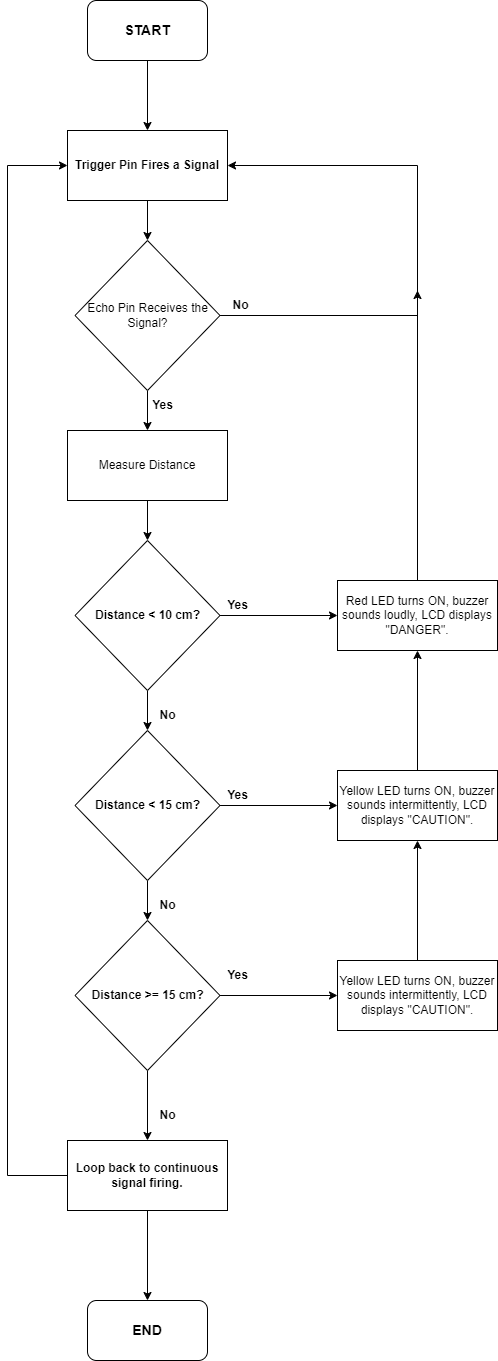

The diagram above was exported from draw.io. Its source (the exported page's mxGraphModel, read from the mxfile embedded in the PNG):
<mxGraphModel dx="1393" dy="755" grid="1" gridSize="10" guides="1" tooltips="1" connect="1" arrows="1" fold="1" page="1" pageScale="1" pageWidth="850" pageHeight="1100" background="#FFFFFF" math="0" shadow="0">
  <root>
    <mxCell id="0" />
    <mxCell id="1" parent="0" />
    <mxCell id="zjZVvfEltFLnhXbD85pU-3" style="edgeStyle=orthogonalEdgeStyle;rounded=0;orthogonalLoop=1;jettySize=auto;html=1;entryX=0.5;entryY=0;entryDx=0;entryDy=0;" edge="1" parent="1" source="zjZVvfEltFLnhXbD85pU-1" target="zjZVvfEltFLnhXbD85pU-2">
      <mxGeometry relative="1" as="geometry" />
    </mxCell>
    <mxCell id="zjZVvfEltFLnhXbD85pU-1" value="&lt;b&gt;&lt;font style=&quot;font-size: 14px;&quot;&gt;START&lt;/font&gt;&lt;/b&gt;" style="rounded=1;whiteSpace=wrap;html=1;" vertex="1" parent="1">
      <mxGeometry x="370" y="20" width="120" height="60" as="geometry" />
    </mxCell>
    <mxCell id="zjZVvfEltFLnhXbD85pU-5" style="edgeStyle=orthogonalEdgeStyle;rounded=0;orthogonalLoop=1;jettySize=auto;html=1;entryX=0.5;entryY=0;entryDx=0;entryDy=0;" edge="1" parent="1" source="zjZVvfEltFLnhXbD85pU-2" target="zjZVvfEltFLnhXbD85pU-4">
      <mxGeometry relative="1" as="geometry" />
    </mxCell>
    <mxCell id="zjZVvfEltFLnhXbD85pU-2" value="&lt;b&gt;Trigger Pin Fires a Signal&lt;/b&gt;" style="rounded=0;whiteSpace=wrap;html=1;" vertex="1" parent="1">
      <mxGeometry x="350" y="150" width="160" height="70" as="geometry" />
    </mxCell>
    <mxCell id="zjZVvfEltFLnhXbD85pU-6" style="edgeStyle=orthogonalEdgeStyle;rounded=0;orthogonalLoop=1;jettySize=auto;html=1;entryX=1;entryY=0.5;entryDx=0;entryDy=0;" edge="1" parent="1" source="zjZVvfEltFLnhXbD85pU-4" target="zjZVvfEltFLnhXbD85pU-2">
      <mxGeometry relative="1" as="geometry">
        <mxPoint x="680" y="200" as="targetPoint" />
        <Array as="points">
          <mxPoint x="700" y="335" />
          <mxPoint x="700" y="185" />
        </Array>
      </mxGeometry>
    </mxCell>
    <mxCell id="zjZVvfEltFLnhXbD85pU-10" value="" style="edgeStyle=orthogonalEdgeStyle;rounded=0;orthogonalLoop=1;jettySize=auto;html=1;" edge="1" parent="1" source="zjZVvfEltFLnhXbD85pU-4" target="zjZVvfEltFLnhXbD85pU-7">
      <mxGeometry relative="1" as="geometry" />
    </mxCell>
    <mxCell id="zjZVvfEltFLnhXbD85pU-4" value="&lt;div style=&quot;&quot;&gt;&lt;span style=&quot;background-color: initial;&quot;&gt;Echo Pin Receives the Signal?&lt;/span&gt;&lt;/div&gt;" style="rhombus;whiteSpace=wrap;html=1;align=center;" vertex="1" parent="1">
      <mxGeometry x="357.5" y="260" width="145" height="150" as="geometry" />
    </mxCell>
    <mxCell id="zjZVvfEltFLnhXbD85pU-12" value="" style="edgeStyle=orthogonalEdgeStyle;rounded=0;orthogonalLoop=1;jettySize=auto;html=1;" edge="1" parent="1" source="zjZVvfEltFLnhXbD85pU-7" target="zjZVvfEltFLnhXbD85pU-11">
      <mxGeometry relative="1" as="geometry" />
    </mxCell>
    <mxCell id="zjZVvfEltFLnhXbD85pU-7" value="Measure Distance" style="rounded=0;whiteSpace=wrap;html=1;" vertex="1" parent="1">
      <mxGeometry x="350" y="450" width="160" height="70" as="geometry" />
    </mxCell>
    <mxCell id="zjZVvfEltFLnhXbD85pU-14" value="" style="edgeStyle=orthogonalEdgeStyle;rounded=0;orthogonalLoop=1;jettySize=auto;html=1;" edge="1" parent="1" source="zjZVvfEltFLnhXbD85pU-11" target="zjZVvfEltFLnhXbD85pU-13">
      <mxGeometry relative="1" as="geometry" />
    </mxCell>
    <mxCell id="zjZVvfEltFLnhXbD85pU-24" style="edgeStyle=orthogonalEdgeStyle;rounded=0;orthogonalLoop=1;jettySize=auto;html=1;entryX=0;entryY=0.5;entryDx=0;entryDy=0;" edge="1" parent="1" source="zjZVvfEltFLnhXbD85pU-11" target="zjZVvfEltFLnhXbD85pU-22">
      <mxGeometry relative="1" as="geometry" />
    </mxCell>
    <mxCell id="zjZVvfEltFLnhXbD85pU-11" value="&lt;div style=&quot;&quot;&gt;&lt;strong&gt;Distance &amp;lt; 10 cm?&lt;/strong&gt;&lt;/div&gt;" style="rhombus;whiteSpace=wrap;html=1;align=center;" vertex="1" parent="1">
      <mxGeometry x="357.5" y="560" width="145" height="150" as="geometry" />
    </mxCell>
    <mxCell id="zjZVvfEltFLnhXbD85pU-16" value="" style="edgeStyle=orthogonalEdgeStyle;rounded=0;orthogonalLoop=1;jettySize=auto;html=1;" edge="1" parent="1" source="zjZVvfEltFLnhXbD85pU-13" target="zjZVvfEltFLnhXbD85pU-15">
      <mxGeometry relative="1" as="geometry" />
    </mxCell>
    <mxCell id="zjZVvfEltFLnhXbD85pU-28" style="edgeStyle=orthogonalEdgeStyle;rounded=0;orthogonalLoop=1;jettySize=auto;html=1;entryX=0;entryY=0.5;entryDx=0;entryDy=0;" edge="1" parent="1" source="zjZVvfEltFLnhXbD85pU-13" target="zjZVvfEltFLnhXbD85pU-27">
      <mxGeometry relative="1" as="geometry" />
    </mxCell>
    <mxCell id="zjZVvfEltFLnhXbD85pU-13" value="&lt;div style=&quot;&quot;&gt;&lt;strong&gt;Distance &amp;lt; 15 cm?&lt;/strong&gt;&lt;/div&gt;" style="rhombus;whiteSpace=wrap;html=1;align=center;" vertex="1" parent="1">
      <mxGeometry x="357.5" y="750" width="145" height="150" as="geometry" />
    </mxCell>
    <mxCell id="zjZVvfEltFLnhXbD85pU-32" style="edgeStyle=orthogonalEdgeStyle;rounded=0;orthogonalLoop=1;jettySize=auto;html=1;entryX=0;entryY=0.5;entryDx=0;entryDy=0;" edge="1" parent="1" source="zjZVvfEltFLnhXbD85pU-15" target="zjZVvfEltFLnhXbD85pU-31">
      <mxGeometry relative="1" as="geometry" />
    </mxCell>
    <mxCell id="zjZVvfEltFLnhXbD85pU-37" style="edgeStyle=orthogonalEdgeStyle;rounded=0;orthogonalLoop=1;jettySize=auto;html=1;entryX=0.5;entryY=0;entryDx=0;entryDy=0;" edge="1" parent="1" source="zjZVvfEltFLnhXbD85pU-15" target="zjZVvfEltFLnhXbD85pU-36">
      <mxGeometry relative="1" as="geometry" />
    </mxCell>
    <mxCell id="zjZVvfEltFLnhXbD85pU-15" value="&lt;div style=&quot;&quot;&gt;&lt;strong&gt;Distance &amp;gt;= 15 cm?&lt;/strong&gt;&lt;/div&gt;" style="rhombus;whiteSpace=wrap;html=1;align=center;" vertex="1" parent="1">
      <mxGeometry x="357.5" y="940" width="145" height="150" as="geometry" />
    </mxCell>
    <mxCell id="zjZVvfEltFLnhXbD85pU-18" value="&lt;b&gt;&lt;font style=&quot;font-size: 14px;&quot;&gt;END&lt;/font&gt;&lt;/b&gt;" style="rounded=1;whiteSpace=wrap;html=1;" vertex="1" parent="1">
      <mxGeometry x="370" y="1320" width="120" height="60" as="geometry" />
    </mxCell>
    <mxCell id="zjZVvfEltFLnhXbD85pU-19" value="&lt;b&gt;Yes&lt;/b&gt;" style="text;html=1;align=center;verticalAlign=middle;resizable=0;points=[];autosize=1;strokeColor=none;fillColor=none;" vertex="1" parent="1">
      <mxGeometry x="425" y="410" width="40" height="30" as="geometry" />
    </mxCell>
    <mxCell id="zjZVvfEltFLnhXbD85pU-20" value="&lt;b&gt;No&lt;/b&gt;" style="text;html=1;align=center;verticalAlign=middle;resizable=0;points=[];autosize=1;strokeColor=none;fillColor=none;" vertex="1" parent="1">
      <mxGeometry x="502.5" y="310" width="40" height="30" as="geometry" />
    </mxCell>
    <mxCell id="zjZVvfEltFLnhXbD85pU-21" value="&lt;b&gt;Yes&lt;/b&gt;" style="text;html=1;align=center;verticalAlign=middle;resizable=0;points=[];autosize=1;strokeColor=none;fillColor=none;" vertex="1" parent="1">
      <mxGeometry x="500" y="610" width="40" height="30" as="geometry" />
    </mxCell>
    <mxCell id="zjZVvfEltFLnhXbD85pU-25" style="edgeStyle=orthogonalEdgeStyle;rounded=0;orthogonalLoop=1;jettySize=auto;html=1;" edge="1" parent="1" source="zjZVvfEltFLnhXbD85pU-22">
      <mxGeometry relative="1" as="geometry">
        <mxPoint x="700" y="310" as="targetPoint" />
        <Array as="points">
          <mxPoint x="700" y="330" />
        </Array>
      </mxGeometry>
    </mxCell>
    <mxCell id="zjZVvfEltFLnhXbD85pU-22" value=" Red LED turns ON, buzzer sounds loudly, LCD displays &quot;DANGER&quot;." style="rounded=0;whiteSpace=wrap;html=1;" vertex="1" parent="1">
      <mxGeometry x="620" y="600" width="160" height="70" as="geometry" />
    </mxCell>
    <mxCell id="zjZVvfEltFLnhXbD85pU-26" value="&lt;b&gt;No&lt;/b&gt;" style="text;html=1;align=center;verticalAlign=middle;resizable=0;points=[];autosize=1;strokeColor=none;fillColor=none;" vertex="1" parent="1">
      <mxGeometry x="430" y="720" width="40" height="30" as="geometry" />
    </mxCell>
    <mxCell id="zjZVvfEltFLnhXbD85pU-29" style="edgeStyle=orthogonalEdgeStyle;rounded=0;orthogonalLoop=1;jettySize=auto;html=1;entryX=0.5;entryY=1;entryDx=0;entryDy=0;" edge="1" parent="1" source="zjZVvfEltFLnhXbD85pU-27" target="zjZVvfEltFLnhXbD85pU-22">
      <mxGeometry relative="1" as="geometry" />
    </mxCell>
    <mxCell id="zjZVvfEltFLnhXbD85pU-27" value=" Yellow LED turns ON, buzzer sounds intermittently, LCD displays &quot;CAUTION&quot;." style="rounded=0;whiteSpace=wrap;html=1;" vertex="1" parent="1">
      <mxGeometry x="620" y="790" width="160" height="70" as="geometry" />
    </mxCell>
    <mxCell id="zjZVvfEltFLnhXbD85pU-30" value="&lt;b&gt;Yes&lt;/b&gt;" style="text;html=1;align=center;verticalAlign=middle;resizable=0;points=[];autosize=1;strokeColor=none;fillColor=none;" vertex="1" parent="1">
      <mxGeometry x="500" y="800" width="40" height="30" as="geometry" />
    </mxCell>
    <mxCell id="zjZVvfEltFLnhXbD85pU-33" style="edgeStyle=orthogonalEdgeStyle;rounded=0;orthogonalLoop=1;jettySize=auto;html=1;entryX=0.5;entryY=1;entryDx=0;entryDy=0;" edge="1" parent="1" source="zjZVvfEltFLnhXbD85pU-31" target="zjZVvfEltFLnhXbD85pU-27">
      <mxGeometry relative="1" as="geometry" />
    </mxCell>
    <mxCell id="zjZVvfEltFLnhXbD85pU-31" value=" Yellow LED turns ON, buzzer sounds intermittently, LCD displays &quot;CAUTION&quot;." style="rounded=0;whiteSpace=wrap;html=1;" vertex="1" parent="1">
      <mxGeometry x="620" y="980" width="160" height="70" as="geometry" />
    </mxCell>
    <mxCell id="zjZVvfEltFLnhXbD85pU-34" value="&lt;b&gt;No&lt;/b&gt;" style="text;html=1;align=center;verticalAlign=middle;resizable=0;points=[];autosize=1;strokeColor=none;fillColor=none;" vertex="1" parent="1">
      <mxGeometry x="430" y="910" width="40" height="30" as="geometry" />
    </mxCell>
    <mxCell id="zjZVvfEltFLnhXbD85pU-35" value="&lt;b&gt;Yes&lt;/b&gt;" style="text;html=1;align=center;verticalAlign=middle;resizable=0;points=[];autosize=1;strokeColor=none;fillColor=none;" vertex="1" parent="1">
      <mxGeometry x="500" y="980" width="40" height="30" as="geometry" />
    </mxCell>
    <mxCell id="zjZVvfEltFLnhXbD85pU-38" style="edgeStyle=orthogonalEdgeStyle;rounded=0;orthogonalLoop=1;jettySize=auto;html=1;" edge="1" parent="1" source="zjZVvfEltFLnhXbD85pU-36" target="zjZVvfEltFLnhXbD85pU-18">
      <mxGeometry relative="1" as="geometry" />
    </mxCell>
    <mxCell id="zjZVvfEltFLnhXbD85pU-40" style="edgeStyle=orthogonalEdgeStyle;rounded=0;orthogonalLoop=1;jettySize=auto;html=1;entryX=0;entryY=0.5;entryDx=0;entryDy=0;" edge="1" parent="1" source="zjZVvfEltFLnhXbD85pU-36" target="zjZVvfEltFLnhXbD85pU-2">
      <mxGeometry relative="1" as="geometry">
        <Array as="points">
          <mxPoint x="290" y="1195" />
          <mxPoint x="290" y="185" />
        </Array>
      </mxGeometry>
    </mxCell>
    <mxCell id="zjZVvfEltFLnhXbD85pU-36" value="&lt;b&gt;Loop back to continuous signal firing.&lt;/b&gt;" style="rounded=0;whiteSpace=wrap;html=1;" vertex="1" parent="1">
      <mxGeometry x="350" y="1160" width="160" height="70" as="geometry" />
    </mxCell>
    <mxCell id="zjZVvfEltFLnhXbD85pU-39" value="&lt;b&gt;No&lt;/b&gt;" style="text;html=1;align=center;verticalAlign=middle;resizable=0;points=[];autosize=1;strokeColor=none;fillColor=none;" vertex="1" parent="1">
      <mxGeometry x="430" y="1120" width="40" height="30" as="geometry" />
    </mxCell>
  </root>
</mxGraphModel>